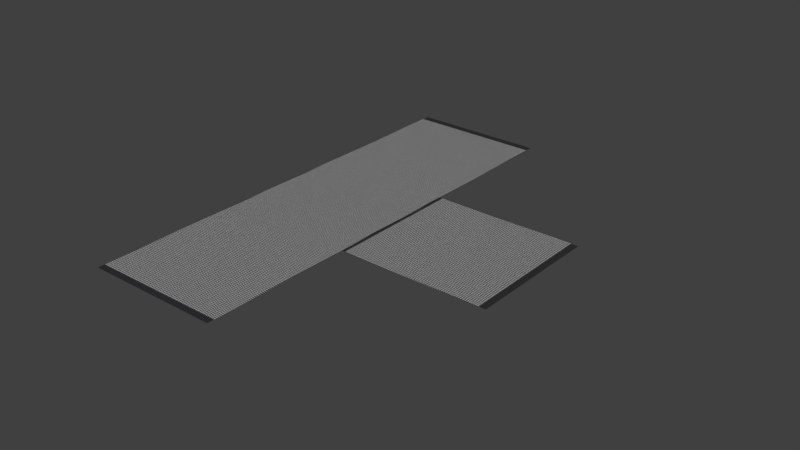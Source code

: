 # Source: floor_T.blend  (saved by Blender 2.78.0; exported with 4.5.12 LTS)
import bpy
from mathutils import Matrix  # noqa: F401  (used for matrix-valued properties, if any)

bpy.ops.wm.read_factory_settings(use_empty=True)
scene = bpy.context.scene
scene.name = 'Scene'

# ---- collections
col_collection_1 = bpy.data.collections.new('Collection 1'); scene.collection.children.link(col_collection_1)

# ---- images (referenced by path relative to the original .blend; pixels are not part of the script)
import os
ASSET_DIR = os.environ.get("B2B_ASSET_DIR", "")  # directory of the original .blend (textures are referenced by path, not embedded)
HERE = os.path.dirname(os.path.abspath(__file__))  # packed textures are extracted next to this script under _unpacked/

def load_image(name, relpath, width, height, colorspace="sRGB"):
    """Load a texture the original file referenced (path relative to the .blend, or extracted next to this script)."""
    p = next((c for c in (os.path.join(HERE, relpath), os.path.join(ASSET_DIR, relpath)) if relpath and os.path.exists(c)), "")
    if p:
        img = bpy.data.images.load(p, check_existing=True)
        img.name = name
    else:  # same state as the original file: an image datablock whose file is absent (Cycles renders it pink)
        img = bpy.data.images.new(name, width, height)
        img.source = "FILE"
        img.filepath = "//" + (relpath or name)
    img.colorspace_settings.name = colorspace
    return img
img_metal_jpg = load_image('metal.jpg', '_unpacked/metal.84b4900c.jpg', 114, 86, 'sRGB')

# ---- materials (node trees are filled in below, after node groups)
mat_floor = bpy.data.materials.new('Floor')
mat_floor.alpha_threshold = 0.0
mat_floor.roughness = 0.5
mat_dark_grey = bpy.data.materials.new('Dark Grey')
mat_dark_grey.alpha_threshold = 0.0
mat_dark_grey.roughness = 0.5

# ---- material node trees
mat_floor.use_nodes = True; mat_floor.node_tree.nodes.clear()
_N = mat_floor.node_tree.nodes; _L = mat_floor.node_tree.links
n0 = _N.new('ShaderNodeOutputMaterial'); n0.name = 'Material Output'; n0.location = (300, 300)
n1 = _N.new('ShaderNodeBsdfDiffuse'); n1.name = 'Diffuse BSDF'; n1.location = (10, 300)
n2 = _N.new('ShaderNodeTexImage'); n2.name = 'Image Texture'; n2.location = (-180, 300)
n2.width = 140
n2.image = img_metal_jpg
n2.projection_blend = 1.0
n3 = _N.new('ShaderNodeUVMap'); n3.name = 'UV Map'; n3.location = (-370, 300)
_L.new(n1.outputs[0], n0.inputs[0])
_L.new(n2.outputs[0], n1.inputs[0])
n0.is_active_output = True
mat_dark_grey.use_nodes = True; mat_dark_grey.node_tree.nodes.clear()
_N = mat_dark_grey.node_tree.nodes; _L = mat_dark_grey.node_tree.links
n0 = _N.new('ShaderNodeOutputMaterial'); n0.name = 'Material Output'; n0.location = (300, 300)
n1 = _N.new('ShaderNodeBsdfDiffuse'); n1.name = 'Diffuse BSDF'; n1.location = (10, 300)
n1.inputs[0].default_value = (0.03109, 0.03109, 0.0331, 1.0)
_L.new(n1.outputs[0], n0.inputs[0])
n0.is_active_output = True

# ---- world
world_world = bpy.data.worlds.new('World'); scene.world = world_world
world_world.color = (0.05088, 0.05088, 0.05088)
world_world.use_sun_shadow = False
world_world.sun_shadow_jitter_overblur = 0.0
world_world.cycles.sampling_method = 'MANUAL'

# ---- meshes
me_cylinder_003 = bpy.data.meshes.new('Cylinder.003')
me_cylinder_003.from_pydata([(0.9997, -0.0008223, -0.9581), (0.9997, -0.0008223, 1.024), (-0.7074, 0.7063, -0.9581), (-0.7074, 0.7063, 1.024), (0.9997, -0.0008223, 1.032), (-0.7074, 0.7063, 1.032), (0.9997, -0.0008223, -0.8621), (-0.7074, 0.7063, -0.8621), (0.9997, -0.0008223, 1.074), (-0.7074, 0.7063, 1.074), (-2.62, 1.499, 1.082), (-0.7978, 0.7437, 1.082), (-2.62, 1.499, 2.908), (-0.7978, 0.7437, 2.908), (-0.7877, 0.7395, 1.082), (1.06, -0.02583, 1.082), (-0.7877, 0.7395, 2.908), (1.06, -0.02583, 2.908), (1.075, -0.03201, 1.082), (2.923, -0.7974, 1.082), (1.075, -0.03201, 2.908), (2.923, -0.7974, 2.908), (-2.532, 1.462, 1.082), (-2.532, 1.462, 2.908), (2.828, -0.7583, 1.082), (2.828, -0.7583, 2.908), (-0.7021, 0.705, 1.084), (-0.7021, 0.705, 2.908), (1.005, -0.002062, 1.084), (1.005, -0.002063, 2.908)], [], [(6, 1, 3, 7), (1, 4, 5, 3), (0, 6, 7, 2), (4, 8, 9, 5), (22, 11, 13, 23), (14, 15, 17, 16), (24, 19, 21, 25), (11, 14, 16, 13), (15, 18, 20, 17), (10, 22, 23, 12), (18, 24, 25, 20), (29, 27, 26, 28), (28, 26, 9, 8)])
me_cylinder_003.polygons.foreach_set('use_smooth', [True] * 13)
me_cylinder_003.polygons.foreach_set('material_index', [0, 0, 1, 1, 0, 0, 1, 0, 0, 1, 0, 1, 1])
_uv = me_cylinder_003.uv_layers.new(name='UVMap')
_uv.uv.foreach_set('vector', [43.3, -132.6, 42.38, -66.5, -39.53, -66.23, -38.61, -132.4, 42.38, -66.5, 42.37, -65.77, -39.54, -65.51, -39.53, -66.23, 1.411, -3.807, 1.411, -2.33, -0.4176, -2.279, -0.4176, -3.756, 42.37, -65.77, 41.91, -32.71, -40.0, -32.44, -39.54, -65.51, 43.3, -132.6, 42.38, -66.5, -39.53, -66.23, -38.61, -132.4, 42.37, -65.77, 40.54, 66.5, -41.38, 66.77, -39.54, -65.51, 1.411, 3.619, 1.411, 5.096, -0.4176, 5.147, -0.4176, 3.67, 42.38, -66.5, 42.37, -65.77, -39.54, -65.51, -39.53, -66.23, 40.54, 66.5, 40.52, 67.57, -41.39, 67.84, -41.38, 66.77, 1.411, -3.807, 1.411, -2.33, -0.4176, -2.279, -0.4176, -3.756, 40.52, 67.57, 39.6, 133.7, -42.31, 134.0, -41.39, 67.84, 0.0, 0.0, 0.0, 0.0, 0.0, 0.0, 0.0, 0.0, 0.0, 0.0, 0.0, 0.0, -40.0, -32.44, 41.91, -32.71])
me_cylinder_003.materials.append(mat_floor)
me_cylinder_003.materials.append(mat_dark_grey)
me_cylinder_003.use_remesh_preserve_volume = False
me_cylinder_003.use_remesh_preserve_attributes = False
me_cylinder_003.use_mirror_vertex_groups = False
me_cylinder_003.update()

# ---- objects
ob_floor_000 = bpy.data.objects.new('Floor.000', me_cylinder_003)

# ---- transforms, parenting, visibility, modifiers, constraints
ob_floor_000.location = (2.027, -0.005388, 0.00159)
ob_floor_000.rotation_euler = (-1.571, 0.3927, 1.571)
ob_floor_000.scale = (1.0, 1.0, 1.012)
ob_floor_000.lineart.crease_threshold = 0.0

# ---- collection membership
col_collection_1.objects.link(ob_floor_000)

# ---- scene / render settings (as saved in the file)
scene.frame_start = 1; scene.frame_end = 250; scene.frame_set(1)
scene.render.engine = 'CYCLES'
scene.render.resolution_percentage = 50
scene.render.dither_intensity = 0.0
scene.cycles.use_denoising = False
scene.cycles.samples = 128
scene.cycles.sampling_pattern = 'TABULATED_SOBOL'
scene.cycles.light_sampling_threshold = 0.0
scene.cycles.use_adaptive_sampling = False
scene.cycles.use_light_tree = False
scene.cycles.blur_glossy = 0.0
scene.cycles.sample_clamp_indirect = 0.0
scene.view_settings.view_transform = 'Standard'
bpy.context.view_layer.update()

# ---- added for rendering (the .blend has no active camera and no usable light): camera, sun
cam_auto = bpy.data.cameras.new('AutoCamera')
cam_auto.lens = 50.0
cam_auto.sensor_width = 36.0
cam_auto.clip_end = 1000.0
ob_auto_camera = bpy.data.objects.new('AutoCamera', cam_auto)
scene.collection.objects.link(ob_auto_camera)
ob_auto_camera.location = (8.74273, -9.24302, 5.78193)
ob_auto_camera.rotation_euler = (1.09748, -7.21219e-08, 0.694738)
scene.camera = ob_auto_camera
light_auto_sun = bpy.data.lights.new('AutoSun', 'SUN')
light_auto_sun.energy = 3.0
light_auto_sun.angle = 0.0523599
ob_auto_sun = bpy.data.objects.new('AutoSun', light_auto_sun)
scene.collection.objects.link(ob_auto_sun)
ob_auto_sun.rotation_euler = (0.872665, 0.174533, 0.523599)
bpy.context.view_layer.update()
